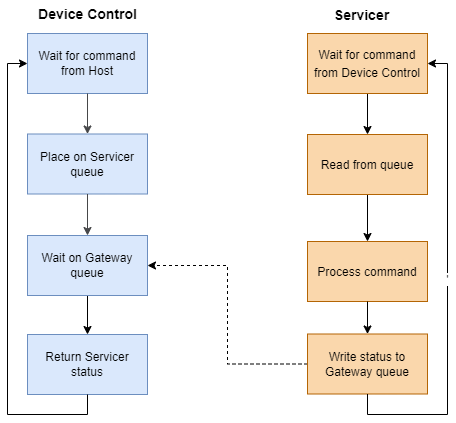

The diagram above was exported from draw.io. Its source (the exported page's mxGraphModel, read from the mxfile embedded in the PNG):
<mxGraphModel dx="780" dy="504" grid="1" gridSize="10" guides="1" tooltips="1" connect="1" arrows="1" fold="1" page="1" pageScale="1" pageWidth="827" pageHeight="1169" math="0" shadow="0">
  <root>
    <mxCell id="0" />
    <mxCell id="1" parent="0" />
    <mxCell id="lQjqljfRX2A7sibKbxj1-2" value="Wait for command from Host" style="rounded=0;whiteSpace=wrap;html=1;fillColor=#dae8fc;strokeColor=#6c8ebf;" parent="1" vertex="1">
      <mxGeometry x="60" y="139" width="120" height="60" as="geometry" />
    </mxCell>
    <mxCell id="lQjqljfRX2A7sibKbxj1-3" value="Device Control" style="text;html=1;align=center;verticalAlign=middle;resizable=0;points=[];autosize=1;strokeColor=none;fillColor=none;fontStyle=1;fontSize=14;" parent="1" vertex="1">
      <mxGeometry x="65" y="110" width="110" height="20" as="geometry" />
    </mxCell>
    <mxCell id="J9SPE6yGJHCnPIthaM8Q-4" value="" style="edgeStyle=none;html=1;strokeColor=#464749;fillColor=#FFFFFF;fontFamily=Arial Nova Light;fontColor=#464749;endArrow=none;endFill=0;entryX=0.5;entryY=1;entryDx=0;entryDy=0;startArrow=classic;startFill=1;" parent="1" source="lQjqljfRX2A7sibKbxj1-10" target="lQjqljfRX2A7sibKbxj1-2" edge="1">
      <mxGeometry relative="1" as="geometry">
        <mxPoint x="120" y="346" as="targetPoint" />
      </mxGeometry>
    </mxCell>
    <mxCell id="lQjqljfRX2A7sibKbxj1-10" value="Place on Servicer&lt;br&gt;queue" style="whiteSpace=wrap;html=1;rounded=0;fillColor=#dae8fc;strokeColor=#6c8ebf;" parent="1" vertex="1">
      <mxGeometry x="60" y="239.5" width="120" height="60" as="geometry" />
    </mxCell>
    <mxCell id="lQjqljfRX2A7sibKbxj1-16" style="edgeStyle=orthogonalEdgeStyle;rounded=0;orthogonalLoop=1;jettySize=auto;html=1;fontFamily=Helvetica;startArrow=none;startFill=0;endArrow=classic;endFill=1;" parent="1" source="lQjqljfRX2A7sibKbxj1-17" target="lQjqljfRX2A7sibKbxj1-40" edge="1">
      <mxGeometry relative="1" as="geometry" />
    </mxCell>
    <mxCell id="lQjqljfRX2A7sibKbxj1-17" value="Wait on Gateway queue" style="whiteSpace=wrap;html=1;rounded=0;fillColor=#dae8fc;strokeColor=#6c8ebf;" parent="1" vertex="1">
      <mxGeometry x="60" y="341" width="120" height="60" as="geometry" />
    </mxCell>
    <mxCell id="lQjqljfRX2A7sibKbxj1-23" value="" style="edgeStyle=orthogonalEdgeStyle;rounded=0;orthogonalLoop=1;jettySize=auto;html=1;fontFamily=Helvetica;startArrow=none;startFill=0;endArrow=classic;endFill=1;" parent="1" source="lQjqljfRX2A7sibKbxj1-24" target="lQjqljfRX2A7sibKbxj1-27" edge="1">
      <mxGeometry relative="1" as="geometry" />
    </mxCell>
    <mxCell id="lQjqljfRX2A7sibKbxj1-24" value="&lt;div style=&quot;line-height: 18px&quot;&gt;Wait for command from Device Control&lt;/div&gt;" style="rounded=0;whiteSpace=wrap;html=1;fillColor=#fad7ac;strokeColor=#b46504;" parent="1" vertex="1">
      <mxGeometry x="340" y="139" width="120" height="60" as="geometry" />
    </mxCell>
    <mxCell id="lQjqljfRX2A7sibKbxj1-25" value="Servicer" style="text;html=1;align=center;verticalAlign=middle;resizable=0;points=[];autosize=1;strokeColor=none;fillColor=none;fontStyle=1;fontSize=14;" parent="1" vertex="1">
      <mxGeometry x="354" y="106" width="80" height="30" as="geometry" />
    </mxCell>
    <mxCell id="lQjqljfRX2A7sibKbxj1-26" value="" style="edgeStyle=orthogonalEdgeStyle;rounded=0;orthogonalLoop=1;jettySize=auto;html=1;fontFamily=Helvetica;startArrow=none;startFill=0;endArrow=classic;endFill=1;" parent="1" source="lQjqljfRX2A7sibKbxj1-27" target="lQjqljfRX2A7sibKbxj1-29" edge="1">
      <mxGeometry relative="1" as="geometry" />
    </mxCell>
    <mxCell id="lQjqljfRX2A7sibKbxj1-27" value="&lt;div style=&quot;line-height: 18px;&quot;&gt;Read from queue&lt;/div&gt;" style="rounded=0;whiteSpace=wrap;html=1;fillColor=#fad7ac;strokeColor=#b46504;" parent="1" vertex="1">
      <mxGeometry x="340" y="240" width="120" height="60" as="geometry" />
    </mxCell>
    <mxCell id="lQjqljfRX2A7sibKbxj1-29" value="&lt;div style=&quot;line-height: 18px;&quot;&gt;Process command&lt;/div&gt;" style="rounded=0;whiteSpace=wrap;html=1;fillColor=#fad7ac;strokeColor=#b46504;" parent="1" vertex="1">
      <mxGeometry x="340" y="347" width="120" height="60" as="geometry" />
    </mxCell>
    <mxCell id="lQjqljfRX2A7sibKbxj1-30" value="" style="edgeStyle=orthogonalEdgeStyle;rounded=0;orthogonalLoop=1;jettySize=auto;html=1;fontFamily=Helvetica;startArrow=none;startFill=0;endArrow=classic;endFill=1;" parent="1" source="lQjqljfRX2A7sibKbxj1-29" target="lQjqljfRX2A7sibKbxj1-36" edge="1">
      <mxGeometry relative="1" as="geometry">
        <mxPoint x="400" y="610" as="sourcePoint" />
      </mxGeometry>
    </mxCell>
    <mxCell id="lQjqljfRX2A7sibKbxj1-35" style="edgeStyle=orthogonalEdgeStyle;rounded=0;orthogonalLoop=1;jettySize=auto;html=1;entryX=1;entryY=0.5;entryDx=0;entryDy=0;fontFamily=Helvetica;startArrow=none;startFill=0;endArrow=classic;endFill=1;dashed=1;" parent="1" source="lQjqljfRX2A7sibKbxj1-36" target="lQjqljfRX2A7sibKbxj1-17" edge="1">
      <mxGeometry relative="1" as="geometry" />
    </mxCell>
    <mxCell id="lQjqljfRX2A7sibKbxj1-36" value="Write status to Gateway queue" style="whiteSpace=wrap;html=1;rounded=0;fillColor=#fad7ac;strokeColor=#b46504;" parent="1" vertex="1">
      <mxGeometry x="340" y="439.5" width="120" height="60" as="geometry" />
    </mxCell>
    <mxCell id="lQjqljfRX2A7sibKbxj1-40" value="Return Servicer status" style="whiteSpace=wrap;html=1;rounded=0;fillColor=#dae8fc;strokeColor=#6c8ebf;" parent="1" vertex="1">
      <mxGeometry x="60" y="440" width="120" height="60" as="geometry" />
    </mxCell>
    <mxCell id="J9SPE6yGJHCnPIthaM8Q-1" value="'" style="edgeStyle=orthogonalEdgeStyle;rounded=0;orthogonalLoop=1;jettySize=auto;html=1;entryX=1;entryY=0.5;entryDx=0;entryDy=0;startArrow=none;startFill=0;endArrow=classic;endFill=1;exitX=0.5;exitY=1;exitDx=0;exitDy=0;" parent="1" source="lQjqljfRX2A7sibKbxj1-36" target="lQjqljfRX2A7sibKbxj1-24" edge="1">
      <mxGeometry relative="1" as="geometry">
        <mxPoint x="250" y="306" as="sourcePoint" />
        <mxPoint x="250" y="175" as="targetPoint" />
        <Array as="points">
          <mxPoint x="400" y="520" />
          <mxPoint x="480" y="520" />
          <mxPoint x="480" y="169" />
        </Array>
      </mxGeometry>
    </mxCell>
    <mxCell id="J9SPE6yGJHCnPIthaM8Q-3" style="edgeStyle=orthogonalEdgeStyle;rounded=0;orthogonalLoop=1;jettySize=auto;html=1;entryX=0;entryY=0.5;entryDx=0;entryDy=0;startArrow=none;startFill=0;endArrow=classic;endFill=1;exitX=0.5;exitY=1;exitDx=0;exitDy=0;" parent="1" source="lQjqljfRX2A7sibKbxj1-40" target="lQjqljfRX2A7sibKbxj1-2" edge="1">
      <mxGeometry relative="1" as="geometry">
        <mxPoint x="120" y="720" as="sourcePoint" />
        <mxPoint x="70" y="175" as="targetPoint" />
        <Array as="points">
          <mxPoint x="120" y="520" />
          <mxPoint x="40" y="520" />
          <mxPoint x="40" y="169" />
        </Array>
      </mxGeometry>
    </mxCell>
    <mxCell id="OHgh5iognpjeZKVBjPan-1" value="" style="edgeStyle=none;html=1;strokeColor=#464749;fillColor=#FFFFFF;fontFamily=Arial Nova Light;fontColor=#464749;endArrow=none;endFill=0;entryX=0.5;entryY=1;entryDx=0;entryDy=0;startArrow=classic;startFill=1;exitX=0.5;exitY=0;exitDx=0;exitDy=0;" edge="1" parent="1" source="lQjqljfRX2A7sibKbxj1-17" target="lQjqljfRX2A7sibKbxj1-10">
      <mxGeometry relative="1" as="geometry">
        <mxPoint x="130" y="250" as="sourcePoint" />
        <mxPoint x="130" y="209" as="targetPoint" />
      </mxGeometry>
    </mxCell>
  </root>
</mxGraphModel>